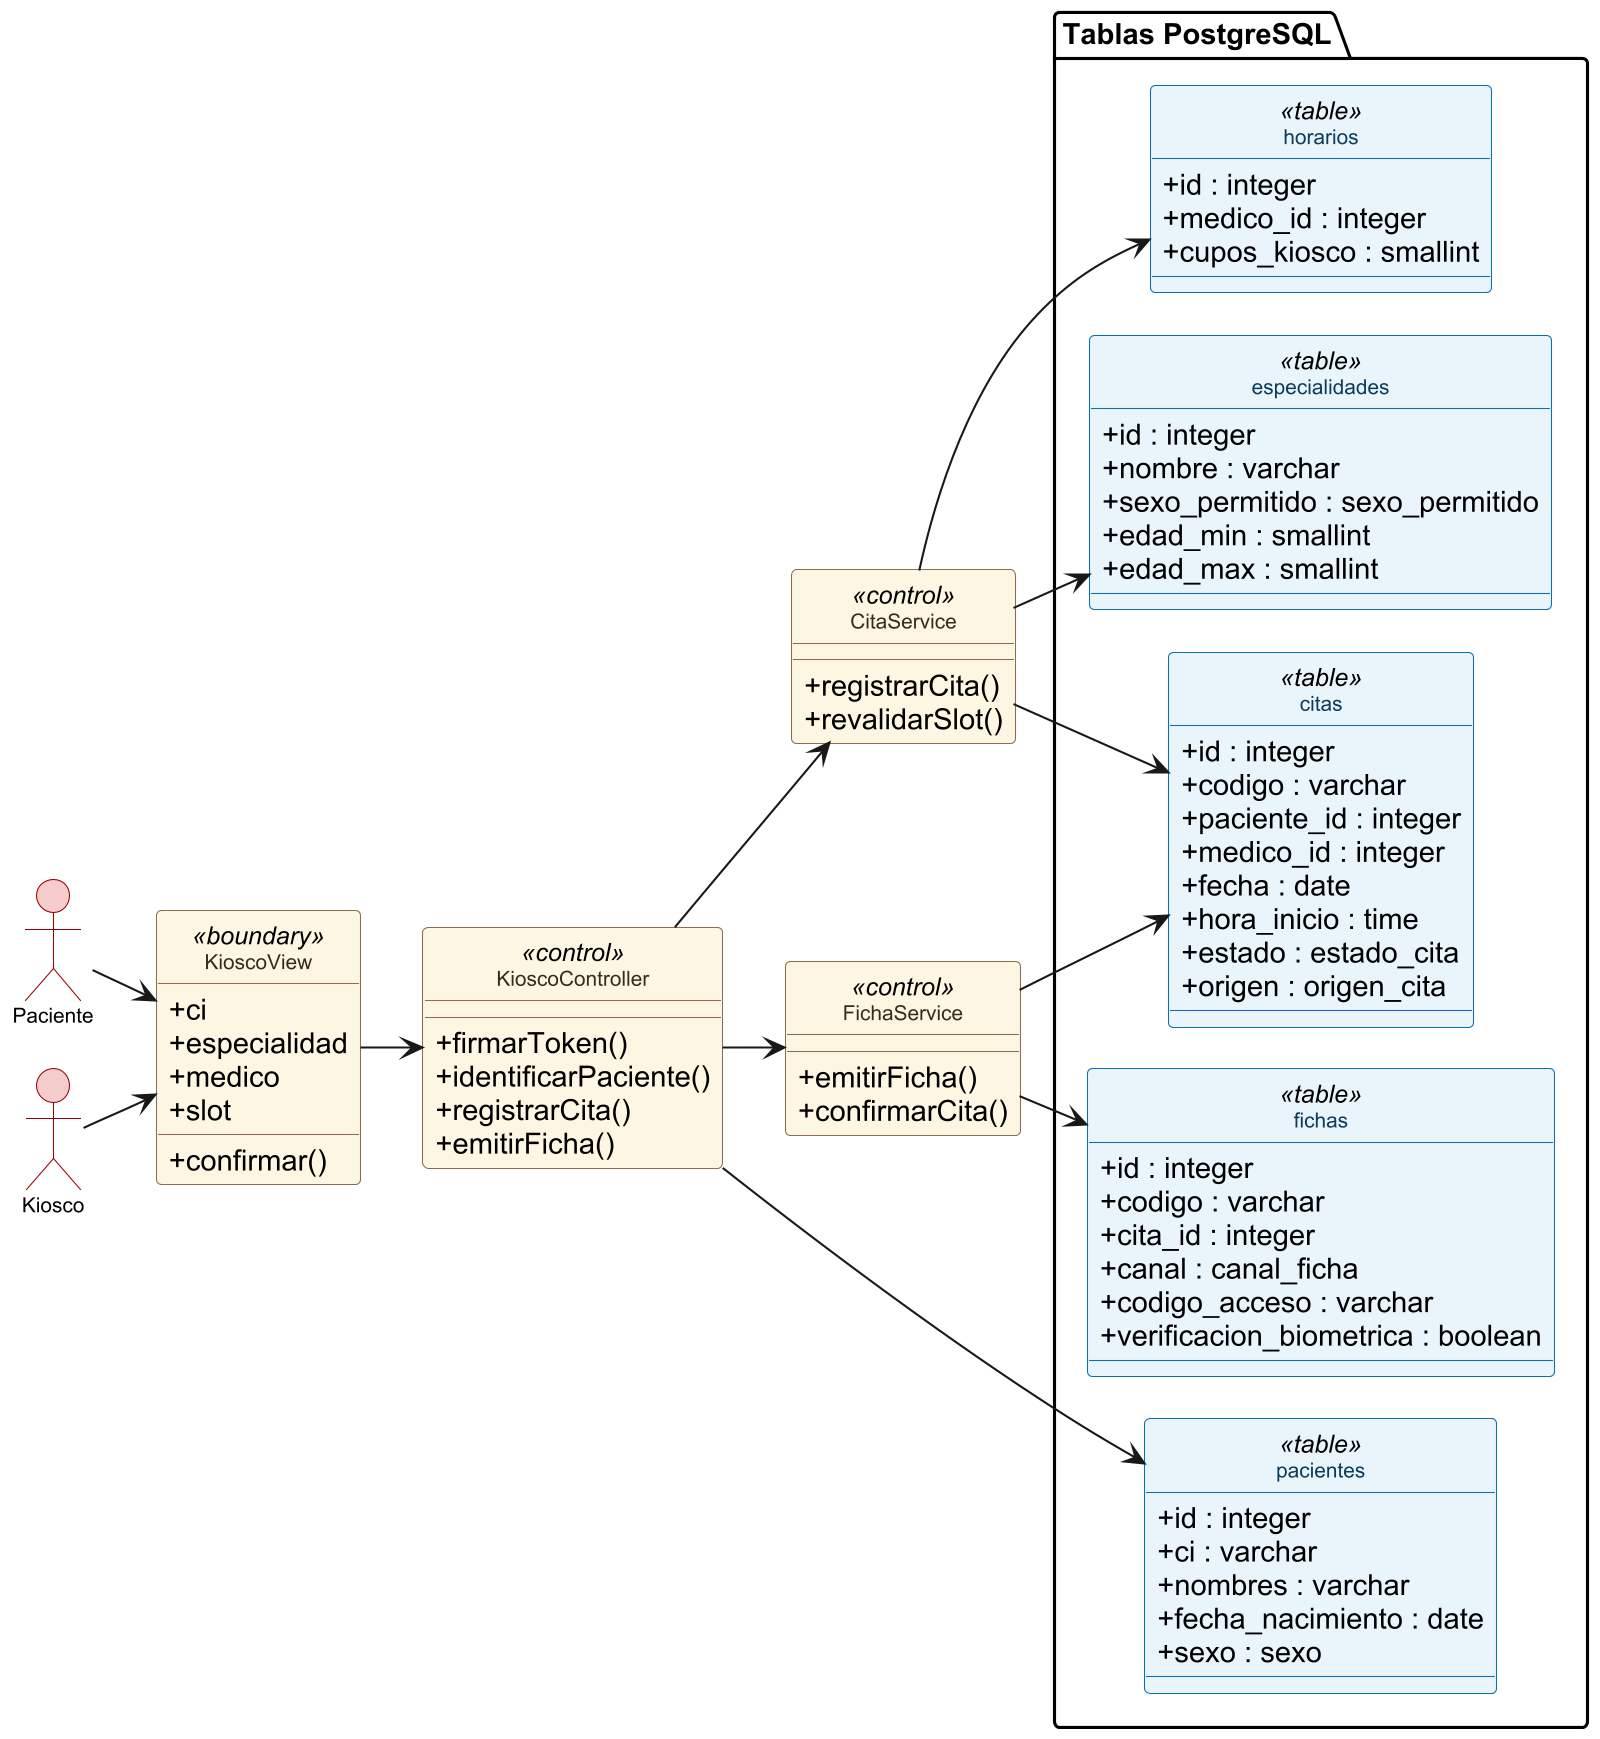

The diagram above was rendered by PlantUML. Its source (embedded in the PNG):
@startuml
skinparamlocked dpi 200
allowmixing
left to right direction
skinparam defaultFontName Arial
skinparam shadowing false
skinparam classAttributeIconSize 0
hide circle
skinparam nodesep 20
skinparam ranksep 30
skinparam class {
  BackgroundColor #FDF6E3
  BorderColor #8C6D4F
  FontColor #3A2A1E
  FontSize 10
}
skinparam class<<table>> {
  BackgroundColor #EAF4FB
  BorderColor #0A6EBD
  FontColor #0B3C5D
}
skinparam actor {
  BackgroundColor #F4CCCC
  BorderColor #990000
  FontSize 10
}
actor "Paciente" as PAC
actor "Kiosco" as KIO
class "KioscoView" as KV <<boundary>> {
  + ci
  + especialidad
  + medico
  + slot
  + confirmar()
}
class "KioscoController" as KC <<control>> {
  + firmarToken()
  + identificarPaciente()
  + registrarCita()
  + emitirFicha()
}
class "CitaService" as CS <<control>> {
  + registrarCita()
  + revalidarSlot()
}
class "FichaService" as FS <<control>> {
  + emitirFicha()
  + confirmarCita()
}
package "Tablas PostgreSQL" as TABLAS {
  class "pacientes" as TP <<table>> {
    + id : integer
    + ci : varchar
    + nombres : varchar
    + fecha_nacimiento : date
    + sexo : sexo
  }
  class "especialidades" as TE <<table>> {
    + id : integer
    + nombre : varchar
    + sexo_permitido : sexo_permitido
    + edad_min : smallint
    + edad_max : smallint
  }
  class "horarios" as TH <<table>> {
    + id : integer
    + medico_id : integer
    + cupos_kiosco : smallint
  }
  class "citas" as TC <<table>> {
    + id : integer
    + codigo : varchar
    + paciente_id : integer
    + medico_id : integer
    + fecha : date
    + hora_inicio : time
    + estado : estado_cita
    + origen : origen_cita
  }
  class "fichas" as TF <<table>> {
    + id : integer
    + codigo : varchar
    + cita_id : integer
    + canal : canal_ficha
    + codigo_acceso : varchar
    + verificacion_biometrica : boolean
  }
}
PAC --> KV
KIO --> KV
KV --> KC
KC --> CS
KC --> FS
KC --> TP
CS --> TC
CS --> TH
CS --> TE
FS --> TF
FS --> TC
@enduml